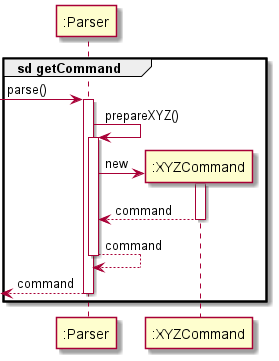

The diagram above was rendered by PlantUML. Its source (embedded in the PNG):
@startuml

group sd getCommand
participant ":Parser" as Parser
participant ":XYZCommand" as Comd


[-> Parser : parse()
activate Parser

Parser -> Parser : prepareXYZ()
activate Parser

create Comd
Parser -> Comd : new
activate Comd

Comd --> Parser : command
deactivate Comd

Parser --> Parser : command
deactivate Parser

[<-- Parser : command
deactivate Parser
end


@enduml